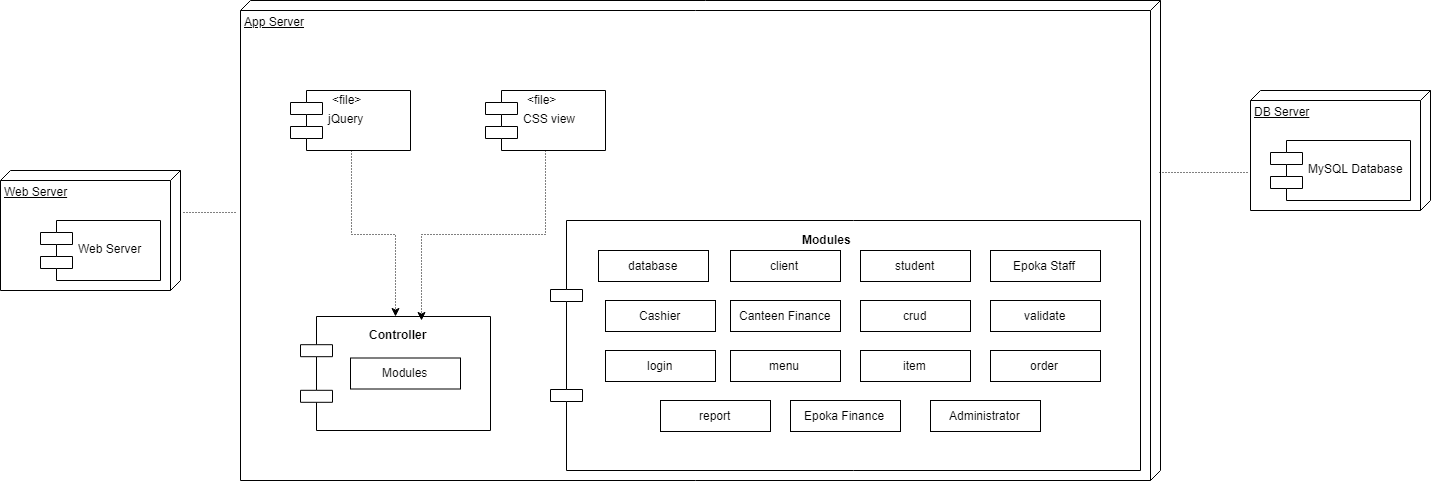

The diagram above was exported from draw.io. Its source (the exported page's mxGraphModel, read from the mxfile embedded in the PNG):
<mxGraphModel dx="2507" dy="870" grid="1" gridSize="10" guides="1" tooltips="1" connect="1" arrows="1" fold="1" page="1" pageScale="1" pageWidth="827" pageHeight="1169" math="0" shadow="0">
  <root>
    <mxCell id="0" />
    <mxCell id="1" parent="0" />
    <mxCell id="-y-BA7rtBKnVPyKRofz4-1" value="Web Server" style="verticalAlign=top;align=left;spacingTop=8;spacingLeft=2;spacingRight=12;shape=cube;size=10;direction=south;fontStyle=4;html=1;" vertex="1" parent="1">
      <mxGeometry x="-240" y="200" width="180" height="120" as="geometry" />
    </mxCell>
    <mxCell id="-y-BA7rtBKnVPyKRofz4-2" value="App Server" style="verticalAlign=top;align=left;spacingTop=8;spacingLeft=2;spacingRight=12;shape=cube;size=10;direction=south;fontStyle=4;html=1;" vertex="1" parent="1">
      <mxGeometry y="30" width="920" height="480" as="geometry" />
    </mxCell>
    <mxCell id="-y-BA7rtBKnVPyKRofz4-3" value="DB Server" style="verticalAlign=top;align=left;spacingTop=8;spacingLeft=2;spacingRight=12;shape=cube;size=10;direction=south;fontStyle=4;html=1;" vertex="1" parent="1">
      <mxGeometry x="1010" y="120" width="180" height="120" as="geometry" />
    </mxCell>
    <mxCell id="-y-BA7rtBKnVPyKRofz4-4" value="Web Server" style="shape=component;align=left;spacingLeft=36;" vertex="1" parent="1">
      <mxGeometry x="-200" y="250" width="120" height="60" as="geometry" />
    </mxCell>
    <mxCell id="-y-BA7rtBKnVPyKRofz4-5" value="MySQL Database" style="shape=component;align=left;spacingLeft=36;" vertex="1" parent="1">
      <mxGeometry x="1030" y="170" width="140" height="60" as="geometry" />
    </mxCell>
    <mxCell id="-y-BA7rtBKnVPyKRofz4-7" value="" style="shape=component;align=left;spacingLeft=36;" vertex="1" parent="1">
      <mxGeometry x="310" y="250" width="590" height="250" as="geometry" />
    </mxCell>
    <mxCell id="-y-BA7rtBKnVPyKRofz4-9" value="&lt;b&gt;Modules&lt;/b&gt;" style="text;html=1;resizable=0;points=[];autosize=1;align=left;verticalAlign=top;spacingTop=-4;" vertex="1" parent="1">
      <mxGeometry x="560" y="260" width="60" height="20" as="geometry" />
    </mxCell>
    <mxCell id="-y-BA7rtBKnVPyKRofz4-10" value="database" style="html=1;" vertex="1" parent="1">
      <mxGeometry x="358" y="280" width="110" height="31" as="geometry" />
    </mxCell>
    <mxCell id="-y-BA7rtBKnVPyKRofz4-12" value="order" style="html=1;" vertex="1" parent="1">
      <mxGeometry x="750" y="380" width="110" height="31" as="geometry" />
    </mxCell>
    <mxCell id="-y-BA7rtBKnVPyKRofz4-13" value="validate" style="html=1;" vertex="1" parent="1">
      <mxGeometry x="750" y="330" width="110" height="31" as="geometry" />
    </mxCell>
    <mxCell id="-y-BA7rtBKnVPyKRofz4-14" value="Epoka Staff" style="html=1;" vertex="1" parent="1">
      <mxGeometry x="750" y="280" width="110" height="31" as="geometry" />
    </mxCell>
    <mxCell id="-y-BA7rtBKnVPyKRofz4-15" value="Administrator" style="html=1;" vertex="1" parent="1">
      <mxGeometry x="690" y="430" width="110" height="31" as="geometry" />
    </mxCell>
    <mxCell id="-y-BA7rtBKnVPyKRofz4-16" value="item" style="html=1;" vertex="1" parent="1">
      <mxGeometry x="620" y="380" width="110" height="31" as="geometry" />
    </mxCell>
    <mxCell id="-y-BA7rtBKnVPyKRofz4-17" value="crud" style="html=1;" vertex="1" parent="1">
      <mxGeometry x="620" y="330" width="110" height="31" as="geometry" />
    </mxCell>
    <mxCell id="-y-BA7rtBKnVPyKRofz4-18" value="Epoka Finance" style="html=1;" vertex="1" parent="1">
      <mxGeometry x="550" y="430" width="110" height="31" as="geometry" />
    </mxCell>
    <mxCell id="-y-BA7rtBKnVPyKRofz4-19" value="menu" style="html=1;" vertex="1" parent="1">
      <mxGeometry x="490" y="380" width="110" height="31" as="geometry" />
    </mxCell>
    <mxCell id="-y-BA7rtBKnVPyKRofz4-20" value="Canteen Finance" style="html=1;" vertex="1" parent="1">
      <mxGeometry x="490" y="330" width="110" height="31" as="geometry" />
    </mxCell>
    <mxCell id="-y-BA7rtBKnVPyKRofz4-21" value="student" style="html=1;" vertex="1" parent="1">
      <mxGeometry x="620" y="280" width="110" height="31" as="geometry" />
    </mxCell>
    <mxCell id="-y-BA7rtBKnVPyKRofz4-22" value="client" style="html=1;" vertex="1" parent="1">
      <mxGeometry x="490" y="280" width="110" height="31" as="geometry" />
    </mxCell>
    <mxCell id="-y-BA7rtBKnVPyKRofz4-24" value="report" style="html=1;" vertex="1" parent="1">
      <mxGeometry x="420" y="430" width="110" height="31" as="geometry" />
    </mxCell>
    <mxCell id="-y-BA7rtBKnVPyKRofz4-25" value="login" style="html=1;" vertex="1" parent="1">
      <mxGeometry x="365" y="380" width="110" height="31" as="geometry" />
    </mxCell>
    <mxCell id="-y-BA7rtBKnVPyKRofz4-26" value="Cashier" style="html=1;" vertex="1" parent="1">
      <mxGeometry x="365" y="330" width="110" height="31" as="geometry" />
    </mxCell>
    <mxCell id="-y-BA7rtBKnVPyKRofz4-27" value="" style="shape=component;align=left;spacingLeft=36;" vertex="1" parent="1">
      <mxGeometry x="60" y="346" width="190" height="114" as="geometry" />
    </mxCell>
    <mxCell id="-y-BA7rtBKnVPyKRofz4-29" value="Modules" style="html=1;" vertex="1" parent="1">
      <mxGeometry x="110" y="387.5" width="110" height="31" as="geometry" />
    </mxCell>
    <mxCell id="-y-BA7rtBKnVPyKRofz4-30" value="&lt;b&gt;Controller&lt;/b&gt;" style="text;html=1;resizable=0;points=[];autosize=1;align=left;verticalAlign=top;spacingTop=-4;" vertex="1" parent="1">
      <mxGeometry x="127" y="355" width="70" height="20" as="geometry" />
    </mxCell>
    <mxCell id="-y-BA7rtBKnVPyKRofz4-37" style="edgeStyle=orthogonalEdgeStyle;rounded=0;orthogonalLoop=1;jettySize=auto;html=1;exitX=0.5;exitY=1;exitDx=0;exitDy=0;dashed=1;dashPattern=1 2;" edge="1" parent="1" source="-y-BA7rtBKnVPyKRofz4-31" target="-y-BA7rtBKnVPyKRofz4-27">
      <mxGeometry relative="1" as="geometry" />
    </mxCell>
    <mxCell id="-y-BA7rtBKnVPyKRofz4-31" value="jQuery" style="shape=component;align=left;spacingLeft=36;" vertex="1" parent="1">
      <mxGeometry x="50" y="120" width="120" height="60" as="geometry" />
    </mxCell>
    <mxCell id="-y-BA7rtBKnVPyKRofz4-38" style="edgeStyle=orthogonalEdgeStyle;rounded=0;orthogonalLoop=1;jettySize=auto;html=1;exitX=0.5;exitY=1;exitDx=0;exitDy=0;entryX=0.632;entryY=0.035;entryDx=0;entryDy=0;entryPerimeter=0;dashed=1;dashPattern=1 2;" edge="1" parent="1" source="-y-BA7rtBKnVPyKRofz4-32" target="-y-BA7rtBKnVPyKRofz4-27">
      <mxGeometry relative="1" as="geometry" />
    </mxCell>
    <mxCell id="-y-BA7rtBKnVPyKRofz4-32" value="CSS view" style="shape=component;align=left;spacingLeft=36;" vertex="1" parent="1">
      <mxGeometry x="245" y="120" width="120" height="60" as="geometry" />
    </mxCell>
    <mxCell id="-y-BA7rtBKnVPyKRofz4-34" value="&amp;lt;file&amp;gt;" style="text;html=1;resizable=0;points=[];autosize=1;align=left;verticalAlign=top;spacingTop=-4;" vertex="1" parent="1">
      <mxGeometry x="90" y="120" width="40" height="20" as="geometry" />
    </mxCell>
    <mxCell id="-y-BA7rtBKnVPyKRofz4-35" value="&amp;lt;file&amp;gt;" style="text;html=1;resizable=0;points=[];autosize=1;align=left;verticalAlign=top;spacingTop=-4;" vertex="1" parent="1">
      <mxGeometry x="285" y="120" width="40" height="20" as="geometry" />
    </mxCell>
    <mxCell id="-y-BA7rtBKnVPyKRofz4-40" value="" style="endArrow=none;html=1;dashed=1;dashPattern=1 2;exitX=0.356;exitY=-0.016;exitDx=0;exitDy=0;exitPerimeter=0;entryX=0.443;entryY=1.003;entryDx=0;entryDy=0;entryPerimeter=0;" edge="1" parent="1" source="-y-BA7rtBKnVPyKRofz4-1" target="-y-BA7rtBKnVPyKRofz4-2">
      <mxGeometry width="50" height="50" relative="1" as="geometry">
        <mxPoint x="-110" y="140" as="sourcePoint" />
        <mxPoint x="-60" y="90" as="targetPoint" />
      </mxGeometry>
    </mxCell>
    <mxCell id="-y-BA7rtBKnVPyKRofz4-41" value="" style="endArrow=none;dashed=1;html=1;dashPattern=1 2;exitX=0.358;exitY=0.002;exitDx=0;exitDy=0;exitPerimeter=0;entryX=0.678;entryY=1.007;entryDx=0;entryDy=0;entryPerimeter=0;" edge="1" parent="1" source="-y-BA7rtBKnVPyKRofz4-2" target="-y-BA7rtBKnVPyKRofz4-3">
      <mxGeometry width="50" height="50" relative="1" as="geometry">
        <mxPoint x="1490" y="330" as="sourcePoint" />
        <mxPoint x="1540" y="280" as="targetPoint" />
      </mxGeometry>
    </mxCell>
  </root>
</mxGraphModel>